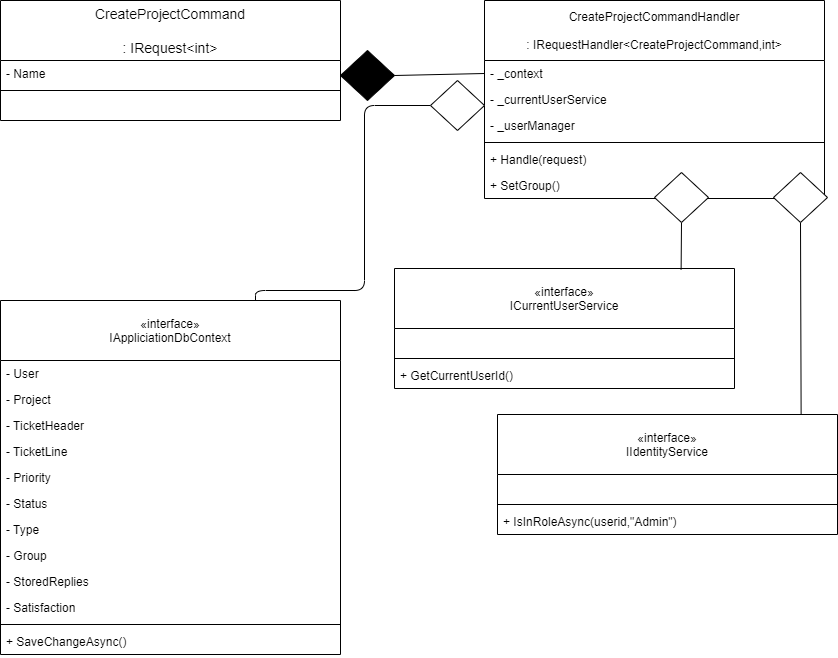

The diagram above was exported from draw.io. Its source (the exported page's mxGraphModel, read from the mxfile embedded in the PNG):
<mxGraphModel dx="2704" dy="985" grid="1" gridSize="10" guides="1" tooltips="1" connect="1" arrows="1" fold="1" page="1" pageScale="1" pageWidth="827" pageHeight="1169" math="0" shadow="0">
  <root>
    <mxCell id="0" />
    <mxCell id="1" parent="0" />
    <mxCell id="GN9Uv2yKg5OfS3S7GKmP-27" value="«interface»&#10;IAppliciationDbContext" style="swimlane;fontStyle=0;childLayout=stackLayout;horizontal=1;startSize=60;fillColor=none;horizontalStack=0;resizeParent=1;resizeParentMax=0;resizeLast=0;collapsible=1;marginBottom=0;" parent="1" vertex="1">
      <mxGeometry x="-1644" y="340" width="340" height="354" as="geometry" />
    </mxCell>
    <mxCell id="GN9Uv2yKg5OfS3S7GKmP-28" value="- User" style="text;strokeColor=none;fillColor=none;align=left;verticalAlign=top;spacingLeft=4;spacingRight=4;overflow=hidden;rotatable=0;points=[[0,0.5],[1,0.5]];portConstraint=eastwest;" parent="GN9Uv2yKg5OfS3S7GKmP-27" vertex="1">
      <mxGeometry y="60" width="340" height="26" as="geometry" />
    </mxCell>
    <mxCell id="GN9Uv2yKg5OfS3S7GKmP-29" value="- Project" style="text;strokeColor=none;fillColor=none;align=left;verticalAlign=top;spacingLeft=4;spacingRight=4;overflow=hidden;rotatable=0;points=[[0,0.5],[1,0.5]];portConstraint=eastwest;" parent="GN9Uv2yKg5OfS3S7GKmP-27" vertex="1">
      <mxGeometry y="86" width="340" height="26" as="geometry" />
    </mxCell>
    <mxCell id="GN9Uv2yKg5OfS3S7GKmP-30" value="- TicketHeader" style="text;strokeColor=none;fillColor=none;align=left;verticalAlign=top;spacingLeft=4;spacingRight=4;overflow=hidden;rotatable=0;points=[[0,0.5],[1,0.5]];portConstraint=eastwest;" parent="GN9Uv2yKg5OfS3S7GKmP-27" vertex="1">
      <mxGeometry y="112" width="340" height="26" as="geometry" />
    </mxCell>
    <mxCell id="GN9Uv2yKg5OfS3S7GKmP-31" value="- TicketLine" style="text;strokeColor=none;fillColor=none;align=left;verticalAlign=top;spacingLeft=4;spacingRight=4;overflow=hidden;rotatable=0;points=[[0,0.5],[1,0.5]];portConstraint=eastwest;" parent="GN9Uv2yKg5OfS3S7GKmP-27" vertex="1">
      <mxGeometry y="138" width="340" height="26" as="geometry" />
    </mxCell>
    <mxCell id="GN9Uv2yKg5OfS3S7GKmP-32" value="- Priority" style="text;strokeColor=none;fillColor=none;align=left;verticalAlign=top;spacingLeft=4;spacingRight=4;overflow=hidden;rotatable=0;points=[[0,0.5],[1,0.5]];portConstraint=eastwest;" parent="GN9Uv2yKg5OfS3S7GKmP-27" vertex="1">
      <mxGeometry y="164" width="340" height="26" as="geometry" />
    </mxCell>
    <mxCell id="GN9Uv2yKg5OfS3S7GKmP-33" value="- Status" style="text;strokeColor=none;fillColor=none;align=left;verticalAlign=top;spacingLeft=4;spacingRight=4;overflow=hidden;rotatable=0;points=[[0,0.5],[1,0.5]];portConstraint=eastwest;" parent="GN9Uv2yKg5OfS3S7GKmP-27" vertex="1">
      <mxGeometry y="190" width="340" height="26" as="geometry" />
    </mxCell>
    <mxCell id="GN9Uv2yKg5OfS3S7GKmP-34" value="- Type" style="text;strokeColor=none;fillColor=none;align=left;verticalAlign=top;spacingLeft=4;spacingRight=4;overflow=hidden;rotatable=0;points=[[0,0.5],[1,0.5]];portConstraint=eastwest;" parent="GN9Uv2yKg5OfS3S7GKmP-27" vertex="1">
      <mxGeometry y="216" width="340" height="26" as="geometry" />
    </mxCell>
    <mxCell id="GN9Uv2yKg5OfS3S7GKmP-35" value="- Group" style="text;strokeColor=none;fillColor=none;align=left;verticalAlign=top;spacingLeft=4;spacingRight=4;overflow=hidden;rotatable=0;points=[[0,0.5],[1,0.5]];portConstraint=eastwest;" parent="GN9Uv2yKg5OfS3S7GKmP-27" vertex="1">
      <mxGeometry y="242" width="340" height="26" as="geometry" />
    </mxCell>
    <mxCell id="GN9Uv2yKg5OfS3S7GKmP-36" value="- StoredReplies" style="text;strokeColor=none;fillColor=none;align=left;verticalAlign=top;spacingLeft=4;spacingRight=4;overflow=hidden;rotatable=0;points=[[0,0.5],[1,0.5]];portConstraint=eastwest;" parent="GN9Uv2yKg5OfS3S7GKmP-27" vertex="1">
      <mxGeometry y="268" width="340" height="26" as="geometry" />
    </mxCell>
    <mxCell id="GN9Uv2yKg5OfS3S7GKmP-37" value="- Satisfaction" style="text;strokeColor=none;fillColor=none;align=left;verticalAlign=top;spacingLeft=4;spacingRight=4;overflow=hidden;rotatable=0;points=[[0,0.5],[1,0.5]];portConstraint=eastwest;" parent="GN9Uv2yKg5OfS3S7GKmP-27" vertex="1">
      <mxGeometry y="294" width="340" height="26" as="geometry" />
    </mxCell>
    <mxCell id="GN9Uv2yKg5OfS3S7GKmP-57" value="" style="line;strokeWidth=1;fillColor=none;align=left;verticalAlign=middle;spacingTop=-1;spacingLeft=3;spacingRight=3;rotatable=0;labelPosition=right;points=[];portConstraint=eastwest;" parent="GN9Uv2yKg5OfS3S7GKmP-27" vertex="1">
      <mxGeometry y="320" width="340" height="8" as="geometry" />
    </mxCell>
    <mxCell id="GN9Uv2yKg5OfS3S7GKmP-56" value="+ SaveChangeAsync()" style="text;strokeColor=none;fillColor=none;align=left;verticalAlign=top;spacingLeft=4;spacingRight=4;overflow=hidden;rotatable=0;points=[[0,0.5],[1,0.5]];portConstraint=eastwest;" parent="GN9Uv2yKg5OfS3S7GKmP-27" vertex="1">
      <mxGeometry y="328" width="340" height="26" as="geometry" />
    </mxCell>
    <mxCell id="GN9Uv2yKg5OfS3S7GKmP-38" value="CreateProjectCommand&#10;&#10;: IRequest&lt;int&gt;" style="swimlane;fontStyle=0;childLayout=stackLayout;horizontal=1;startSize=60;horizontalStack=0;resizeParent=1;resizeParentMax=0;resizeLast=0;collapsible=1;marginBottom=0;align=center;fontSize=14;" parent="1" vertex="1">
      <mxGeometry x="-1644" y="40" width="340" height="120" as="geometry" />
    </mxCell>
    <mxCell id="GN9Uv2yKg5OfS3S7GKmP-39" value="- Name" style="text;strokeColor=none;fillColor=none;align=left;verticalAlign=top;spacingLeft=4;spacingRight=4;overflow=hidden;rotatable=0;points=[[0,0.5],[1,0.5]];portConstraint=eastwest;" parent="GN9Uv2yKg5OfS3S7GKmP-38" vertex="1">
      <mxGeometry y="60" width="340" height="26" as="geometry" />
    </mxCell>
    <mxCell id="GN9Uv2yKg5OfS3S7GKmP-62" value="" style="line;strokeWidth=1;fillColor=none;align=left;verticalAlign=middle;spacingTop=-1;spacingLeft=3;spacingRight=3;rotatable=0;labelPosition=right;points=[];portConstraint=eastwest;" parent="GN9Uv2yKg5OfS3S7GKmP-38" vertex="1">
      <mxGeometry y="86" width="340" height="8" as="geometry" />
    </mxCell>
    <mxCell id="GN9Uv2yKg5OfS3S7GKmP-61" value=" " style="text;strokeColor=none;fillColor=none;align=left;verticalAlign=top;spacingLeft=4;spacingRight=4;overflow=hidden;rotatable=0;points=[[0,0.5],[1,0.5]];portConstraint=eastwest;" parent="GN9Uv2yKg5OfS3S7GKmP-38" vertex="1">
      <mxGeometry y="94" width="340" height="26" as="geometry" />
    </mxCell>
    <mxCell id="GN9Uv2yKg5OfS3S7GKmP-40" value="CreateProjectCommandHandler&#10;&#10;: IRequestHandler&lt;CreateProjectCommand,int&gt;" style="swimlane;fontStyle=0;childLayout=stackLayout;horizontal=1;startSize=60;fillColor=none;horizontalStack=0;resizeParent=1;resizeParentMax=0;resizeLast=0;collapsible=1;marginBottom=0;" parent="1" vertex="1">
      <mxGeometry x="-1160" y="40" width="340" height="198" as="geometry" />
    </mxCell>
    <mxCell id="GN9Uv2yKg5OfS3S7GKmP-41" value="- _context" style="text;strokeColor=none;fillColor=none;align=left;verticalAlign=top;spacingLeft=4;spacingRight=4;overflow=hidden;rotatable=0;points=[[0,0.5],[1,0.5]];portConstraint=eastwest;" parent="GN9Uv2yKg5OfS3S7GKmP-40" vertex="1">
      <mxGeometry y="60" width="340" height="26" as="geometry" />
    </mxCell>
    <mxCell id="GN9Uv2yKg5OfS3S7GKmP-42" value="- _currentUserService" style="text;strokeColor=none;fillColor=none;align=left;verticalAlign=top;spacingLeft=4;spacingRight=4;overflow=hidden;rotatable=0;points=[[0,0.5],[1,0.5]];portConstraint=eastwest;" parent="GN9Uv2yKg5OfS3S7GKmP-40" vertex="1">
      <mxGeometry y="86" width="340" height="26" as="geometry" />
    </mxCell>
    <mxCell id="JtBDBEO3koUinqE8eVfc-1" value="- _userManager" style="text;strokeColor=none;fillColor=none;align=left;verticalAlign=top;spacingLeft=4;spacingRight=4;overflow=hidden;rotatable=0;points=[[0,0.5],[1,0.5]];portConstraint=eastwest;" vertex="1" parent="GN9Uv2yKg5OfS3S7GKmP-40">
      <mxGeometry y="112" width="340" height="26" as="geometry" />
    </mxCell>
    <mxCell id="GN9Uv2yKg5OfS3S7GKmP-66" value="" style="line;strokeWidth=1;fillColor=none;align=left;verticalAlign=middle;spacingTop=-1;spacingLeft=3;spacingRight=3;rotatable=0;labelPosition=right;points=[];portConstraint=eastwest;" parent="GN9Uv2yKg5OfS3S7GKmP-40" vertex="1">
      <mxGeometry y="138" width="340" height="8" as="geometry" />
    </mxCell>
    <mxCell id="GN9Uv2yKg5OfS3S7GKmP-60" value="+ Handle(request)" style="text;strokeColor=none;fillColor=none;align=left;verticalAlign=top;spacingLeft=4;spacingRight=4;overflow=hidden;rotatable=0;points=[[0,0.5],[1,0.5]];portConstraint=eastwest;" parent="GN9Uv2yKg5OfS3S7GKmP-40" vertex="1">
      <mxGeometry y="146" width="340" height="26" as="geometry" />
    </mxCell>
    <mxCell id="GN9Uv2yKg5OfS3S7GKmP-67" value="+ SetGroup()" style="text;strokeColor=none;fillColor=none;align=left;verticalAlign=top;spacingLeft=4;spacingRight=4;overflow=hidden;rotatable=0;points=[[0,0.5],[1,0.5]];portConstraint=eastwest;" parent="GN9Uv2yKg5OfS3S7GKmP-40" vertex="1">
      <mxGeometry y="172" width="340" height="26" as="geometry" />
    </mxCell>
    <mxCell id="GN9Uv2yKg5OfS3S7GKmP-43" value="" style="endArrow=none;html=1;entryX=0;entryY=0.5;entryDx=0;entryDy=0;exitX=1;exitY=0.5;exitDx=0;exitDy=0;exitPerimeter=0;" parent="1" source="GN9Uv2yKg5OfS3S7GKmP-44" target="GN9Uv2yKg5OfS3S7GKmP-41" edge="1">
      <mxGeometry width="50" height="50" relative="1" as="geometry">
        <mxPoint x="-1250" y="113" as="sourcePoint" />
        <mxPoint x="-1120" y="370" as="targetPoint" />
      </mxGeometry>
    </mxCell>
    <mxCell id="GN9Uv2yKg5OfS3S7GKmP-44" value="" style="strokeWidth=1;html=1;shape=mxgraph.flowchart.decision;whiteSpace=wrap;fillColor=#000000;" parent="1" vertex="1">
      <mxGeometry x="-1304" y="90" width="54" height="50" as="geometry" />
    </mxCell>
    <mxCell id="GN9Uv2yKg5OfS3S7GKmP-45" value="" style="endArrow=none;html=1;entryX=0.75;entryY=0;entryDx=0;entryDy=0;exitX=0;exitY=0.5;exitDx=0;exitDy=0;exitPerimeter=0;" parent="1" source="GN9Uv2yKg5OfS3S7GKmP-46" target="GN9Uv2yKg5OfS3S7GKmP-27" edge="1">
      <mxGeometry width="50" height="50" relative="1" as="geometry">
        <mxPoint x="-1250" y="213" as="sourcePoint" />
        <mxPoint x="-1314" y="430" as="targetPoint" />
        <Array as="points">
          <mxPoint x="-1280" y="145" />
          <mxPoint x="-1280" y="330" />
          <mxPoint x="-1389" y="330" />
        </Array>
      </mxGeometry>
    </mxCell>
    <mxCell id="GN9Uv2yKg5OfS3S7GKmP-46" value="" style="strokeWidth=1;html=1;shape=mxgraph.flowchart.decision;whiteSpace=wrap;" parent="1" vertex="1">
      <mxGeometry x="-1214" y="120" width="54" height="50" as="geometry" />
    </mxCell>
    <mxCell id="GN9Uv2yKg5OfS3S7GKmP-47" value="" style="endArrow=none;html=1;exitX=0.5;exitY=1;exitDx=0;exitDy=0;exitPerimeter=0;entryX=0.843;entryY=0.008;entryDx=0;entryDy=0;entryPerimeter=0;" parent="1" source="GN9Uv2yKg5OfS3S7GKmP-48" target="GN9Uv2yKg5OfS3S7GKmP-49" edge="1">
      <mxGeometry width="50" height="50" relative="1" as="geometry">
        <mxPoint x="-944" y="416.69" as="sourcePoint" />
        <mxPoint x="-805.8600000000001" y="744.0020000000002" as="targetPoint" />
        <Array as="points" />
      </mxGeometry>
    </mxCell>
    <mxCell id="GN9Uv2yKg5OfS3S7GKmP-48" value="" style="strokeWidth=1;html=1;shape=mxgraph.flowchart.decision;whiteSpace=wrap;" parent="1" vertex="1">
      <mxGeometry x="-990" y="212" width="54" height="50" as="geometry" />
    </mxCell>
    <mxCell id="GN9Uv2yKg5OfS3S7GKmP-51" value="" style="endArrow=none;html=1;exitX=0.5;exitY=1;exitDx=0;exitDy=0;exitPerimeter=0;entryX=0.843;entryY=0.008;entryDx=0;entryDy=0;entryPerimeter=0;" parent="1" source="GN9Uv2yKg5OfS3S7GKmP-52" edge="1">
      <mxGeometry width="50" height="50" relative="1" as="geometry">
        <mxPoint x="-824" y="562" as="sourcePoint" />
        <mxPoint x="-843.3800000000001" y="453.9979999999998" as="targetPoint" />
        <Array as="points" />
      </mxGeometry>
    </mxCell>
    <mxCell id="GN9Uv2yKg5OfS3S7GKmP-52" value="" style="strokeWidth=1;html=1;shape=mxgraph.flowchart.decision;whiteSpace=wrap;" parent="1" vertex="1">
      <mxGeometry x="-871" y="212" width="54" height="50" as="geometry" />
    </mxCell>
    <mxCell id="GN9Uv2yKg5OfS3S7GKmP-49" value="«interface»&#10;ICurrentUserService" style="swimlane;fontStyle=0;childLayout=stackLayout;horizontal=1;startSize=60;fillColor=none;horizontalStack=0;resizeParent=1;resizeParentMax=0;resizeLast=0;collapsible=1;marginBottom=0;" parent="1" vertex="1">
      <mxGeometry x="-1250" y="308" width="340" height="120" as="geometry" />
    </mxCell>
    <mxCell id="GN9Uv2yKg5OfS3S7GKmP-54" value=" " style="text;strokeColor=none;fillColor=none;align=left;verticalAlign=top;spacingLeft=4;spacingRight=4;overflow=hidden;rotatable=0;points=[[0,0.5],[1,0.5]];portConstraint=eastwest;" parent="GN9Uv2yKg5OfS3S7GKmP-49" vertex="1">
      <mxGeometry y="60" width="340" height="26" as="geometry" />
    </mxCell>
    <mxCell id="GN9Uv2yKg5OfS3S7GKmP-65" value="" style="line;strokeWidth=1;fillColor=none;align=left;verticalAlign=middle;spacingTop=-1;spacingLeft=3;spacingRight=3;rotatable=0;labelPosition=right;points=[];portConstraint=eastwest;" parent="GN9Uv2yKg5OfS3S7GKmP-49" vertex="1">
      <mxGeometry y="86" width="340" height="8" as="geometry" />
    </mxCell>
    <mxCell id="GN9Uv2yKg5OfS3S7GKmP-59" value="+ GetCurrentUserId()" style="text;strokeColor=none;fillColor=none;align=left;verticalAlign=top;spacingLeft=4;spacingRight=4;overflow=hidden;rotatable=0;points=[[0,0.5],[1,0.5]];portConstraint=eastwest;" parent="GN9Uv2yKg5OfS3S7GKmP-49" vertex="1">
      <mxGeometry y="94" width="340" height="26" as="geometry" />
    </mxCell>
    <mxCell id="GN9Uv2yKg5OfS3S7GKmP-50" value="«interface»&#10;IIdentityService" style="swimlane;fontStyle=0;childLayout=stackLayout;horizontal=1;startSize=60;fillColor=none;horizontalStack=0;resizeParent=1;resizeParentMax=0;resizeLast=0;collapsible=1;marginBottom=0;" parent="1" vertex="1">
      <mxGeometry x="-1147" y="454" width="340" height="120" as="geometry" />
    </mxCell>
    <mxCell id="GN9Uv2yKg5OfS3S7GKmP-55" value=" " style="text;strokeColor=none;fillColor=none;align=left;verticalAlign=top;spacingLeft=4;spacingRight=4;overflow=hidden;rotatable=0;points=[[0,0.5],[1,0.5]];portConstraint=eastwest;" parent="GN9Uv2yKg5OfS3S7GKmP-50" vertex="1">
      <mxGeometry y="60" width="340" height="26" as="geometry" />
    </mxCell>
    <mxCell id="GN9Uv2yKg5OfS3S7GKmP-64" value="" style="line;strokeWidth=1;fillColor=none;align=left;verticalAlign=middle;spacingTop=-1;spacingLeft=3;spacingRight=3;rotatable=0;labelPosition=right;points=[];portConstraint=eastwest;" parent="GN9Uv2yKg5OfS3S7GKmP-50" vertex="1">
      <mxGeometry y="86" width="340" height="8" as="geometry" />
    </mxCell>
    <mxCell id="GN9Uv2yKg5OfS3S7GKmP-58" value="+ IsInRoleAsync(userid,&quot;Admin&quot;)" style="text;strokeColor=none;fillColor=none;align=left;verticalAlign=top;spacingLeft=4;spacingRight=4;overflow=hidden;rotatable=0;points=[[0,0.5],[1,0.5]];portConstraint=eastwest;" parent="GN9Uv2yKg5OfS3S7GKmP-50" vertex="1">
      <mxGeometry y="94" width="340" height="26" as="geometry" />
    </mxCell>
  </root>
</mxGraphModel>